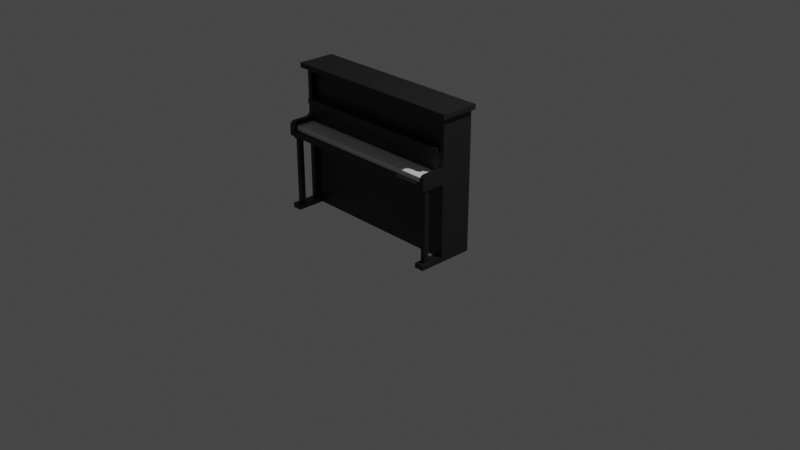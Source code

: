# Source: piano.blend  (saved by Blender 3.3.6; exported with 4.5.12 LTS)
import bpy
from mathutils import Matrix  # noqa: F401  (used for matrix-valued properties, if any)

bpy.ops.wm.read_factory_settings(use_empty=True)
scene = bpy.context.scene
scene.name = 'Scene'

# ---- collections
col_collection = bpy.data.collections.new('Collection'); scene.collection.children.link(col_collection)

# ---- materials (node trees are filled in below, after node groups)
mat_material = bpy.data.materials.new('Material')
mat_material.alpha_threshold = 0.0
mat_material.use_transparent_shadow = False
mat_material.roughness = 0.5
mat_material.line_color = (0.0, 0.0, 0.0, 1.0)
mat_piano = bpy.data.materials.new('Piano')
mat_piano.use_transparent_shadow = False

# ---- node groups
ng_auto_smooth = bpy.data.node_groups.new('Auto Smooth', 'GeometryNodeTree')
_s = ng_auto_smooth.interface.new_socket(name='Geometry', in_out='OUTPUT', socket_type='NodeSocketGeometry')
_s = ng_auto_smooth.interface.new_socket(name='Geometry', in_out='INPUT', socket_type='NodeSocketGeometry')
_s = ng_auto_smooth.interface.new_socket(name='Angle', in_out='INPUT', socket_type='NodeSocketFloat')
_s.subtype = 'ANGLE'
_s.min_value = 0.0
_s.max_value = 3.142
ng_auto_smooth.is_modifier = True
_N = ng_auto_smooth.nodes; _L = ng_auto_smooth.links
n0 = _N.new('NodeGroupOutput'); n0.name = 'Group Output'; n0.location = (480, -100)
n1 = _N.new('NodeGroupInput'); n1.name = 'Group Input'; n1.location = (-420, -300)
n2 = _N.new('NodeGroupInput'); n2.name = 'Group Input.001'; n2.location = (-60, -100)
n3 = _N.new('GeometryNodeSetShadeSmooth'); n3.name = 'Set Shade Smooth'; n3.location = (120, -100)
n3.domain = 'EDGE'
n4 = _N.new('GeometryNodeSetShadeSmooth'); n4.name = 'Set Shade Smooth.001'; n4.location = (300, -100)
n5 = _N.new('GeometryNodeInputMeshEdgeAngle'); n5.name = 'Edge Angle'; n5.location = (-420, -220)
n6 = _N.new('GeometryNodeInputEdgeSmooth'); n6.name = 'Is Edge Smooth'; n6.location = (-60, -160)
n7 = _N.new('GeometryNodeInputShadeSmooth'); n7.name = 'Is Face Smooth'; n7.location = (-240, -340)
n8 = _N.new('FunctionNodeBooleanMath'); n8.name = 'Boolean Math'; n8.location = (-60, -220)
n9 = _N.new('FunctionNodeCompare'); n9.name = 'Compare'; n9.location = (-240, -180)
n9.operation = 'LESS_EQUAL'
_L.new(n5.outputs[0], n9.inputs[0])
_L.new(n4.outputs[0], n0.inputs[0])
_L.new(n1.outputs[1], n9.inputs[1])
_L.new(n9.outputs[0], n8.inputs[0])
_L.new(n7.outputs[0], n8.inputs[1])
_L.new(n2.outputs[0], n3.inputs[0])
_L.new(n6.outputs[0], n3.inputs[1])
_L.new(n3.outputs[0], n4.inputs[0])
_L.new(n8.outputs[0], n3.inputs[2])
n0.is_active_output = True

# ---- material node trees
mat_material.use_nodes = True; mat_material.node_tree.nodes.clear()
_N = mat_material.node_tree.nodes; _L = mat_material.node_tree.links
n0 = _N.new('ShaderNodeOutputMaterial'); n0.name = 'Material Output'; n0.location = (300, 300)
n1 = _N.new('ShaderNodeBsdfPrincipled'); n1.name = 'Principled BSDF'; n1.location = (10, 300)
n1.distribution = 'GGX'
n1.subsurface_method = 'RANDOM_WALK_SKIN'
n1.inputs[0].default_value = (0.01, 0.01, 0.01, 1.0)
n1.inputs[3].default_value = 1.45
n1.inputs[27].default_value = (0.0, 0.0, 0.0, 1.0)
n1.inputs[28].default_value = 1.0
_L.new(n1.outputs[0], n0.inputs[0])
n0.is_active_output = True
mat_piano.use_nodes = True; mat_piano.node_tree.nodes.clear()
_N = mat_piano.node_tree.nodes; _L = mat_piano.node_tree.links
n0 = _N.new('ShaderNodeBsdfPrincipled'); n0.name = 'Principled BSDF'; n0.location = (10, 300)
n0.distribution = 'GGX'
n0.subsurface_method = 'RANDOM_WALK_SKIN'
n0.inputs[3].default_value = 1.45
n0.inputs[27].default_value = (0.0, 0.0, 0.0, 1.0)
n0.inputs[28].default_value = 1.0
n1 = _N.new('ShaderNodeOutputMaterial'); n1.name = 'Material Output'; n1.location = (300, 300)
_L.new(n0.outputs[0], n1.inputs[0])
n1.is_active_output = True

# ---- world
world_world = bpy.data.worlds.new('World'); scene.world = world_world
world_world.use_nodes = True; world_world.node_tree.nodes.clear()
_N = world_world.node_tree.nodes; _L = world_world.node_tree.links
n0 = _N.new('ShaderNodeOutputWorld'); n0.name = 'World Output'; n0.location = (300, 300)
n1 = _N.new('ShaderNodeBackground'); n1.name = 'Background'; n1.location = (10, 300)
n1.inputs[0].default_value = (0.05088, 0.05088, 0.05088, 1.0)
_L.new(n1.outputs[0], n0.inputs[0])
n0.is_active_output = True
world_world.color = (0.05088, 0.05088, 0.05088)
world_world.use_sun_shadow = False
world_world.sun_shadow_jitter_overblur = 0.0

# ---- cameras
cam_camera = bpy.data.cameras.new('Camera')
cam_camera.clip_end = 100.0
cam_camera.ortho_scale = 7.314

# ---- lights
light_light = bpy.data.lights.new('Light', 'POINT')
light_light.transmission_factor = 0.0
light_light.energy = 1000.0
light_light.shadow_soft_size = 0.1
light_light.shadow_maximum_resolution = 0.006
light_light.use_absolute_resolution = True

# ---- meshes
me_cylinder_001 = bpy.data.meshes.new('Cylinder.001')
me_cylinder_001.from_pydata([(0.9, -0.3, 0.9), (0.95, -0.3, 0.9), (0.9, -0.2962, 0.9191), (0.95, -0.2962, 0.9191), (0.9, -0.2854, 0.9354), (0.95, -0.2854, 0.9354), (0.9, -0.2691, 0.9462), (0.95, -0.2691, 0.9462), (0.9, -0.25, 0.95), (0.95, -0.25, 0.95), (0.9, -0.05, 1.0), (0.95, -0.05, 1.0), (0.9, -0.05381, 0.9809), (0.95, -0.05381, 0.9809), (0.9, -0.06464, 0.9646), (0.95, -0.06464, 0.9646), (0.9, -0.08087, 0.9538), (0.95, -0.08087, 0.9538), (0.95, -0.3, 0.8), (0.9, -0.3, 0.8), (0.9, -0.1, 0.95), (0.95, -0.1, 0.95), (0.9, -0.2962, 0.8), (0.95, -0.2962, 0.8), (0.9, -0.2854, 0.8), (0.95, -0.2854, 0.8), (0.9, -0.2691, 0.8), (0.95, -0.2691, 0.8), (0.9, -0.25, 0.8), (0.95, -0.25, 0.8), (0.9, -0.05, 0.8), (0.95, -0.05, 0.8), (0.9, -0.0538, 0.8), (0.95, -0.0538, 0.8), (0.9, -0.06464, 0.8), (0.95, -0.06464, 0.8), (0.9, -0.08086, 0.8), (0.95, -0.08086, 0.8), (0.9, -0.1, 0.8), (0.95, -0.1, 0.8), (0.9, 0.3, 1.0), (0.95, 0.3, 1.0), (0.9, 0.3, 0.8), (0.95, 0.3, 0.8), (0.9, -0.05, 1.45), (0.95, -0.05, 1.45), (0.9, 0.3, 1.45), (0.95, 0.3, 1.45), (0.9, -0.05, -5.96e-08), (0.95, -0.05, -5.96e-08), (0.9, 0.3, 1.609e-06), (0.95, 0.3, 1.609e-06), (0.9, -9.239e-07, 1.45), (0.9, 2.98e-08, 1.0), (0.9, 0.3, 1.5), (0.95, -0.05, 1.5), (0.9, -0.05, 1.5), (0.95, 0.3, 1.5), (1.0, 0.3, 1.45), (1.0, 0.3, 1.5), (1.0, -0.1, 1.45), (0.9, -0.1, 1.45), (0.9, -0.1, 1.5), (1.0, -0.1, 1.5), (0.9, 4.992e-06, 1.673e-07), (0.9, 1.162e-06, 0.8), (-0.9, -0.3, 0.9), (-0.95, -0.3, 0.9), (-0.9, -0.2962, 0.9191), (-0.95, -0.2962, 0.9191), (-0.9, -0.2854, 0.9354), (-0.95, -0.2854, 0.9354), (-0.9, -0.2691, 0.9462), (-0.95, -0.2691, 0.9462), (-0.9, -0.25, 0.95), (-0.95, -0.25, 0.95), (-0.9, -0.05, 1.0), (-0.95, -0.05, 1.0), (-0.9, -0.05381, 0.9809), (-0.95, -0.05381, 0.9809), (-0.9, -0.06464, 0.9646), (-0.95, -0.06464, 0.9646), (-0.9, -0.08087, 0.9538), (-0.95, -0.08087, 0.9538), (-0.95, -0.3, 0.8), (-0.9, -0.3, 0.8), (-0.9, -0.1, 0.95), (-0.95, -0.1, 0.95), (-0.9, -0.2962, 0.8), (-0.95, -0.2962, 0.8), (-0.9, -0.2854, 0.8), (-0.95, -0.2854, 0.8), (-0.9, -0.2691, 0.8), (-0.95, -0.2691, 0.8), (-0.9, -0.25, 0.8), (-0.95, -0.25, 0.8), (-0.9, -0.05, 0.8), (-0.95, -0.05, 0.8), (-0.9, -0.0538, 0.8), (-0.95, -0.0538, 0.8), (-0.9, -0.06464, 0.8), (-0.95, -0.06464, 0.8), (-0.9, -0.08086, 0.8), (-0.95, -0.08086, 0.8), (-0.9, -0.1, 0.8), (-0.95, -0.1, 0.8), (-0.9, 0.3, 1.0), (-0.95, 0.3, 1.0), (-0.9, 0.3, 0.8), (-0.95, 0.3, 0.8), (-0.9, -0.05, 1.45), (-0.95, -0.05, 1.45), (-0.9, 0.3, 1.45), (-0.95, 0.3, 1.45), (-0.9, -0.05, -5.96e-08), (-0.95, -0.05, -5.96e-08), (-0.9, 0.3, 1.609e-06), (-0.95, 0.3, 1.609e-06), (-0.9, -9.239e-07, 1.45), (-0.9, 2.98e-08, 1.0), (-0.9, 0.3, 1.5), (-0.95, -0.05, 1.5), (-0.9, -0.05, 1.5), (-0.95, 0.3, 1.5), (-1.0, 0.3, 1.45), (-1.0, 0.3, 1.5), (-1.0, -0.1, 1.45), (-0.9, -0.1, 1.45), (-0.9, -0.1, 1.5), (-1.0, -0.1, 1.5), (-0.9, 4.992e-06, 1.673e-07), (-0.9, 1.162e-06, 0.8)], [], [(0, 1, 3, 2), (2, 3, 5, 4), (4, 5, 7, 6), (6, 7, 9, 8), (10, 12, 13, 11), (12, 14, 15, 13), (14, 16, 17, 15), (16, 20, 21, 17), (8, 9, 21, 20), (19, 22, 23, 18), (22, 24, 25, 23), (24, 26, 27, 25), (26, 28, 29, 27), (30, 31, 33, 32), (32, 33, 35, 34), (34, 35, 37, 36), (36, 37, 39, 38), (28, 38, 39, 29), (13, 15, 35, 33), (7, 27, 29, 9), (4, 24, 22, 2), (9, 29, 39, 21), (3, 23, 25, 5), (16, 14, 34, 36), (20, 38, 28, 8), (15, 17, 37, 35), (20, 16, 36, 38), (6, 26, 24, 4), (0, 19, 18, 1), (11, 13, 33, 31), (17, 21, 39, 37), (5, 25, 27, 7), (2, 22, 19, 0), (1, 18, 23, 3), (14, 12, 32, 34), (8, 28, 26, 6), (40, 41, 43, 42), (47, 46, 54, 57), (11, 31, 43, 41), (42, 43, 51, 50), (10, 11, 45, 44), (11, 41, 47, 45), (41, 40, 46, 47), (122, 56, 54, 120), (31, 30, 48, 49), (43, 31, 49, 51), (57, 55, 63, 59), (62, 128, 127, 61), (56, 55, 57, 54), (112, 120, 54, 46), (108, 42, 50, 116), (112, 46, 40, 106), (12, 10, 30, 32), (55, 56, 62, 63), (60, 58, 59, 63), (45, 47, 58, 60), (47, 57, 59, 58), (61, 60, 63, 62), (122, 128, 62, 56), (61, 127, 110, 44), (44, 45, 60, 61), (119, 53, 52, 118), (10, 44, 52, 53), (110, 118, 52, 44), (130, 64, 65, 131), (131, 65, 53, 119), (30, 10, 53, 65), (48, 30, 65, 64), (66, 68, 69, 67), (68, 70, 71, 69), (70, 72, 73, 71), (72, 74, 75, 73), (76, 77, 79, 78), (78, 79, 81, 80), (80, 81, 83, 82), (82, 83, 87, 86), (74, 86, 87, 75), (85, 84, 89, 88), (88, 89, 91, 90), (90, 91, 93, 92), (92, 93, 95, 94), (96, 98, 99, 97), (98, 100, 101, 99), (100, 102, 103, 101), (102, 104, 105, 103), (94, 95, 105, 104), (79, 99, 101, 81), (73, 75, 95, 93), (70, 68, 88, 90), (75, 87, 105, 95), (69, 71, 91, 89), (82, 102, 100, 80), (86, 74, 94, 104), (81, 101, 103, 83), (86, 104, 102, 82), (72, 70, 90, 92), (66, 67, 84, 85), (77, 97, 99, 79), (83, 103, 105, 87), (71, 73, 93, 91), (68, 66, 85, 88), (67, 69, 89, 84), (80, 100, 98, 78), (74, 72, 92, 94), (106, 108, 109, 107), (113, 123, 120, 112), (77, 107, 109, 97), (108, 116, 117, 109), (76, 110, 111, 77), (77, 111, 113, 107), (107, 113, 112, 106), (97, 115, 114, 96), (109, 117, 115, 97), (123, 125, 129, 121), (122, 120, 123, 121), (78, 98, 96, 76), (121, 129, 128, 122), (126, 129, 125, 124), (111, 126, 124, 113), (113, 124, 125, 123), (127, 128, 129, 126), (110, 127, 126, 111), (76, 119, 118, 110), (96, 131, 119, 76), (114, 130, 131, 96), (106, 40, 42, 108)])
me_cylinder_001.polygons.foreach_set('use_smooth', [True] * 126)
_uv = me_cylinder_001.uv_layers.new(name='UVMap')
_uv.uv.foreach_set('vector', [0.575, 1.575, 0.6, 1.575, 0.6, 1.585, 0.575, 1.585, 0.575, 1.585, 0.6, 1.585, 0.6, 1.593, 0.575, 1.593, 0.55, 1.636, 0.525, 1.636, 0.525, 1.628, 0.55, 1.628, 0.55, 1.628, 0.525, 1.628, 0.525, 1.618, 0.55, 1.618, 1.549, 1.6, 1.549, 1.609, 1.524, 1.609, 1.524, 1.6, 1.549, 1.609, 1.549, 1.618, 1.524, 1.618, 1.524, 1.609, 0.55, 1.525, 0.55, 1.533, 0.525, 1.533, 0.525, 1.525, 0.55, 1.533, 0.55, 1.543, 0.525, 1.543, 0.525, 1.533, 0.55, 1.618, 0.525, 1.618, 0.525, 1.543, 0.55, 1.543, 0.625, 1.625, 0.625, 1.623, 0.65, 1.623, 0.65, 1.625, 0.625, 1.623, 0.625, 1.618, 0.65, 1.618, 0.65, 1.623, 0.625, 1.618, 0.625, 1.61, 0.65, 1.61, 0.65, 1.618, 0.625, 1.61, 0.625, 1.6, 0.65, 1.6, 0.65, 1.61, 0.625, 1.5, 0.65, 1.5, 0.65, 1.502, 0.625, 1.502, 0.625, 1.502, 0.65, 1.502, 0.65, 1.507, 0.625, 1.507, 0.625, 1.507, 0.65, 1.507, 0.65, 1.515, 0.625, 1.515, 0.625, 1.515, 0.65, 1.515, 0.65, 1.525, 0.625, 1.525, 0.625, 1.6, 0.625, 1.525, 0.65, 1.525, 0.65, 1.6, 0.8731, 1.39, 0.8677, 1.382, 0.8677, 1.3, 0.8731, 1.3, 0.7654, 1.373, 0.7654, 1.3, 0.775, 1.3, 0.775, 1.375, 0.2823, 1.257, 0.2823, 1.325, 0.2769, 1.325, 0.2769, 1.265, 0.775, 1.375, 0.775, 1.3, 0.85, 1.3, 0.85, 1.375, 0.7519, 1.36, 0.7519, 1.3, 0.7573, 1.3, 0.7573, 1.368, 0.3846, 1.248, 0.3927, 1.243, 0.3927, 1.325, 0.3846, 1.325, 0.375, 1.25, 0.375, 1.325, 0.3, 1.325, 0.3, 1.25, 0.8677, 1.382, 0.8596, 1.377, 0.8596, 1.3, 0.8677, 1.3, 0.375, 1.25, 0.3846, 1.248, 0.3846, 1.325, 0.375, 1.325, 0.2904, 1.252, 0.2904, 1.325, 0.2823, 1.325, 0.2823, 1.257, 0.575, 1.575, 0.575, 1.525, 0.6, 1.525, 0.6, 1.575, 0.875, 1.4, 0.8731, 1.39, 0.8731, 1.3, 0.875, 1.3, 0.8596, 1.377, 0.85, 1.375, 0.85, 1.3, 0.8596, 1.3, 0.7573, 1.368, 0.7573, 1.3, 0.7654, 1.3, 0.7654, 1.373, 0.2769, 1.265, 0.2769, 1.325, 0.275, 1.325, 0.275, 1.275, 0.75, 1.35, 0.75, 1.3, 0.7519, 1.3, 0.7519, 1.36, 0.3927, 1.243, 0.3981, 1.235, 0.3981, 1.325, 0.3927, 1.325, 0.3, 1.25, 0.3, 1.325, 0.2904, 1.325, 0.2904, 1.252, 0.25, 0.05, 0.25, 0.025, 0.35, 0.025, 0.35, 0.05, 0.025, 0.025, 0.025, 0.05, 0.0, 0.05, 0.0, 0.025, 0.875, 1.4, 0.875, 1.3, 1.05, 1.3, 1.05, 1.4, 0.35, 0.05, 0.35, 0.025, 0.75, 0.025, 0.75, 0.05, 1.549, 1.6, 1.524, 1.6, 1.524, 1.375, 1.549, 1.375, 0.875, 1.4, 1.05, 1.4, 1.05, 1.625, 0.875, 1.625, 0.25, 0.025, 0.25, 0.05, 0.025, 0.05, 0.025, 0.025, 1.699, 0.95, 1.699, 0.05, 1.874, 0.05, 1.874, 0.95, 1.499, 1.4, 1.474, 1.4, 1.474, 1.0, 1.499, 1.0, 1.05, 1.3, 0.875, 1.3, 0.875, 0.9, 1.05, 0.9, 1.874, 0.025, 1.699, 0.025, 1.674, 2.265e-07, 1.874, 0.0, 1.874, 0.95, 1.874, 0.05, 1.899, 0.05, 1.899, 0.95, 1.699, 0.05, 1.699, 0.025, 1.874, 0.025, 1.874, 0.05, 0.025, 0.95, 0.0, 0.95, 0.0, 0.05, 0.025, 0.05, 0.35, 0.95, 0.35, 0.05, 0.75, 0.05, 0.75, 0.95, 0.025, 0.95, 0.025, 0.05, 0.25, 0.05, 0.25, 0.95, 0.3981, 1.235, 0.4, 1.225, 0.4, 1.325, 0.3981, 1.325, 1.699, 0.025, 1.699, 0.05, 1.674, 0.05, 1.674, 2.265e-07, 1.499, 1.4, 1.499, 1.6, 1.474, 1.6, 1.474, 1.4, 1.649, 0.025, 1.474, 0.025, 1.474, 0.0, 1.674, 2.265e-07, 0.025, 0.025, 0.0, 0.025, 0.0, 0.0, 0.025, 0.0, 1.899, 0.95, 1.899, 1.0, 1.874, 1.0, 1.874, 0.95, 1.699, 0.95, 1.674, 0.95, 1.674, 0.05, 1.699, 0.05, 1.674, 0.05, 1.674, 0.95, 1.649, 0.95, 1.649, 0.05, 1.649, 0.05, 1.649, 0.025, 1.674, 2.265e-07, 1.674, 0.05, 0.9747, 0.0, 0.9747, 0.9, 0.75, 0.9, 0.75, 0.0, 0.4, 1.225, 0.4, 1.0, 0.425, 1.0, 0.425, 1.225, 1.649, 0.95, 1.624, 0.95, 1.624, 0.05, 1.649, 0.05, 1.474, 1.132e-07, 1.474, 0.9, 1.075, 0.9, 1.075, 0.0, 1.075, 0.0, 1.075, 0.9, 0.9747, 0.9, 0.9747, 0.0, 0.4, 1.325, 0.4, 1.225, 0.425, 1.225, 0.425, 1.325, 0.4, 1.725, 0.4, 1.325, 0.425, 1.325, 0.425, 1.725, 0.55, 1.543, 0.55, 1.533, 0.575, 1.533, 0.575, 1.543, 0.55, 1.533, 0.55, 1.525, 0.575, 1.525, 0.575, 1.533, 1.599, 1.611, 1.599, 1.603, 1.624, 1.603, 1.624, 1.611, 1.599, 1.603, 1.599, 1.593, 1.624, 1.593, 1.624, 1.603, 1.599, 1.368, 1.574, 1.368, 1.574, 1.358, 1.599, 1.358, 1.599, 1.358, 1.574, 1.358, 1.574, 1.35, 1.599, 1.35, 1.599, 1.5, 1.624, 1.5, 1.624, 1.508, 1.599, 1.508, 1.599, 1.508, 1.624, 1.508, 1.624, 1.518, 1.599, 1.518, 1.599, 1.593, 1.599, 1.518, 1.624, 1.518, 1.624, 1.593, 0.675, 1.625, 0.65, 1.625, 0.65, 1.623, 0.675, 1.623, 0.675, 1.623, 0.65, 1.623, 0.65, 1.618, 0.675, 1.618, 0.675, 1.618, 0.65, 1.618, 0.65, 1.61, 0.675, 1.61, 0.675, 1.61, 0.65, 1.61, 0.65, 1.6, 0.675, 1.6, 0.675, 1.5, 0.675, 1.502, 0.65, 1.502, 0.65, 1.5, 0.675, 1.502, 0.675, 1.507, 0.65, 1.507, 0.65, 1.502, 0.675, 1.507, 0.675, 1.515, 0.65, 1.515, 0.65, 1.507, 0.675, 1.515, 0.675, 1.525, 0.65, 1.525, 0.65, 1.515, 0.675, 1.6, 0.65, 1.6, 0.65, 1.525, 0.675, 1.525, 1.173, 1.135, 1.173, 1.225, 1.168, 1.225, 1.168, 1.143, 1.065, 1.152, 1.075, 1.15, 1.075, 1.225, 1.065, 1.225, 0.1323, 1.468, 0.1269, 1.46, 0.1269, 1.4, 0.1323, 1.4, 1.075, 1.15, 1.15, 1.15, 1.15, 1.225, 1.075, 1.225, 1.052, 1.165, 1.057, 1.157, 1.057, 1.225, 1.052, 1.225, 0.2346, 1.477, 0.2346, 1.4, 0.2427, 1.4, 0.2427, 1.482, 0.225, 1.475, 0.15, 1.475, 0.15, 1.4, 0.225, 1.4, 1.168, 1.143, 1.168, 1.225, 1.16, 1.225, 1.16, 1.148, 0.225, 1.475, 0.225, 1.4, 0.2346, 1.4, 0.2346, 1.477, 0.1404, 1.473, 0.1323, 1.468, 0.1323, 1.4, 0.1404, 1.4, 0.55, 1.543, 0.575, 1.543, 0.575, 1.593, 0.55, 1.593, 1.175, 1.125, 1.175, 1.225, 1.173, 1.225, 1.173, 1.135, 1.16, 1.148, 1.16, 1.225, 1.15, 1.225, 1.15, 1.15, 1.057, 1.157, 1.065, 1.152, 1.065, 1.225, 1.057, 1.225, 0.1269, 1.46, 0.125, 1.45, 0.125, 1.4, 0.1269, 1.4, 1.05, 1.175, 1.052, 1.165, 1.052, 1.225, 1.05, 1.225, 0.2427, 1.482, 0.2427, 1.4, 0.2481, 1.4, 0.2481, 1.49, 0.15, 1.475, 0.1404, 1.473, 0.1404, 1.4, 0.15, 1.4, 0.25, 0.95, 0.35, 0.95, 0.35, 0.975, 0.25, 0.975, 0.025, 0.975, 0.0, 0.975, 0.0, 0.95, 0.025, 0.95, 1.175, 1.125, 1.35, 1.125, 1.35, 1.225, 1.175, 1.225, 0.35, 0.95, 0.75, 0.95, 0.75, 0.975, 0.35, 0.975, 1.599, 1.368, 1.599, 1.593, 1.574, 1.593, 1.574, 1.368, 1.175, 1.125, 1.175, 0.9, 1.35, 0.9, 1.35, 1.125, 0.25, 0.975, 0.025, 0.975, 0.025, 0.95, 0.25, 0.95, 1.499, 1.4, 1.499, 1.0, 1.524, 1.0, 1.524, 1.4, 1.35, 1.225, 1.35, 1.625, 1.175, 1.625, 1.175, 1.225, 1.874, 0.975, 1.874, 1.0, 1.674, 1.0, 1.699, 0.975, 1.699, 0.95, 1.874, 0.95, 1.874, 0.975, 1.699, 0.975, 0.2481, 1.49, 0.2481, 1.4, 0.25, 1.4, 0.25, 1.5, 1.699, 0.975, 1.674, 1.0, 1.674, 0.95, 1.699, 0.95, 1.549, 1.375, 1.574, 1.375, 1.574, 1.575, 1.549, 1.575, 1.649, 0.975, 1.674, 1.0, 1.474, 1.0, 1.474, 0.975, 0.025, 0.975, 0.025, 1.0, 0.0, 1.0, 0.0, 0.975, 1.899, 0.05, 1.874, 0.05, 1.874, 0.0, 1.899, 0.0, 1.649, 0.95, 1.674, 0.95, 1.674, 1.0, 1.649, 0.975, 0.25, 1.5, 0.275, 1.5, 0.275, 1.725, 0.25, 1.725, 0.25, 1.4, 0.275, 1.4, 0.275, 1.5, 0.25, 1.5, 0.25, 1.0, 0.275, 1.0, 0.275, 1.4, 0.25, 1.4, 0.25, 0.95, 0.25, 0.05, 0.35, 0.05, 0.35, 0.95])
me_cylinder_001.materials.append(mat_material)
me_cylinder_001.update()
me_cube_005 = bpy.data.meshes.new('Cube.005')
me_cube_005.from_pydata([(-0.9, 2.98e-08, -0.1), (-0.9, 2.98e-08, 2.98e-08), (0.9, 2.98e-08, -0.1), (0.9, 2.98e-08, 2.98e-08), (-0.9, -0.25, -0.1), (0.9, -0.25, -0.1), (-0.9, -0.25, -0.05), (0.9, -0.25, -0.05), (-0.9, -0.2, 1.676e-08), (0.9, -0.2, 1.676e-08), (0.9, -0.2, -0.05), (-0.9, -0.2, -0.05)], [], [(11, 6, 7, 10), (0, 2, 5, 4), (5, 7, 6, 4), (1, 8, 9, 3), (8, 11, 10, 9)])
me_cube_005.polygons.foreach_set('material_index', [1, 1, 1, 0, 0])
_uv = me_cube_005.uv_layers.new(name='UVMap')
_uv.uv.foreach_set('vector', [5.776e-05, 0.8475, 5.776e-05, 0.8021, 0.9999, 0.8021, 0.9999, 0.8475, 5.776e-05, 0.6667, 0.9999, 0.6667, 0.9999, 0.7743, 5.776e-05, 0.7743, 0.9999, 0.7743, 0.9999, 0.8021, 5.776e-05, 0.8021, 5.776e-05, 0.7743, 5.776e-05, 1.0, 5.776e-05, 0.865, 0.9999, 0.865, 0.9999, 1.0, 5.776e-05, 0.865, 5.776e-05, 0.8475, 0.9999, 0.8475, 0.9999, 0.865])
me_cube_005.materials.append(mat_piano)
me_cube_005.materials.append(mat_material)
me_cube_005.update()
me_cube_006 = bpy.data.meshes.new('Cube.006')
me_cube_006.from_pydata([(-0.9, 1.47e-08, 0.2), (0.9, 1.47e-08, 0.2), (-0.9, 0.05, 3.358e-08), (-0.9, 2.98e-08, -2.98e-08), (0.9, 0.05, 3.358e-08), (0.9, 2.98e-08, -2.98e-08), (-0.9, -0.05, 0.2), (0.9, -0.05, 0.2), (0.9, 0.05, 0.25), (-0.9, 0.05, 0.25), (-0.9, -0.05, 0.25), (0.9, -0.05, 0.25)], [], [(4, 5, 1, 8), (7, 1, 0, 6), (0, 9, 10, 6), (8, 9, 2, 4), (7, 6, 10, 11), (11, 10, 9, 8), (7, 11, 8, 1), (0, 1, 5, 3), (9, 0, 3, 2)])
_uv = me_cube_006.uv_layers.new(name='UVMap')
_uv.uv.foreach_set('vector', [0.675, 1.375, 0.7, 1.375, 0.7, 1.475, 0.675, 1.5, 0.5, 1.9, 0.475, 1.9, 0.475, 1.0, 0.5, 1.0, 0.65, 1.475, 0.675, 1.5, 0.625, 1.5, 0.625, 1.475, 0.125, 1.0, 0.125, 1.9, 0.0, 1.9, 3.934e-08, 1.0, 0.5, 1.9, 0.5, 1.0, 0.525, 1.0, 0.525, 1.9, 0.475, 1.0, 0.475, 1.9, 0.425, 1.9, 0.425, 1.0, 0.725, 1.475, 0.725, 1.5, 0.675, 1.5, 0.7, 1.475, 1.45, 0.9, 1.45, 1.8, 1.35, 1.8, 1.35, 0.9, 0.675, 1.5, 0.65, 1.475, 0.65, 1.375, 0.675, 1.375])
me_cube_006.materials.append(mat_material)
me_cube_006.update()
me_cube_007 = bpy.data.meshes.new('Cube.007')
me_cube_007.from_pydata([(0.85, -0.1, 0.0), (0.85, -0.1, 0.05), (0.85, 0.15, 0.0), (0.85, 0.15, 0.05), (0.95, -0.1, 0.0), (0.95, -0.1, 0.05), (0.95, 0.15, 0.0), (0.95, 0.15, 0.05), (0.875, -0.05, 0.05), (0.875, 7.451e-09, 0.05), (0.925, 7.451e-09, 0.05), (0.925, -0.05, 0.05), (0.875, -0.05, 0.75), (0.875, 7.451e-09, 0.75), (0.925, 7.451e-09, 0.75), (0.925, -0.05, 0.75), (0.875, -0.075, 0.775), (0.925, -0.075, 0.775), (0.875, 0.025, 0.775), (0.925, 0.025, 0.775), (0.875, -0.075, 0.8), (0.925, -0.075, 0.8), (0.875, 0.025, 0.8), (0.925, 0.025, 0.8), (0.9, 0.15, 0.05), (0.9, 7.451e-09, 0.05), (0.85, 0.2, 0.0), (0.85, 0.2, 0.05), (0.9, 0.2, 0.05), (-0.85, -0.1, 0.0), (-0.85, -0.1, 0.05), (-0.85, 0.15, 0.0), (-0.85, 0.15, 0.05), (-0.95, -0.1, 0.0), (-0.95, -0.1, 0.05), (-0.95, 0.15, 0.0), (-0.95, 0.15, 0.05), (-0.875, -0.05, 0.05), (-0.875, 7.451e-09, 0.05), (-0.925, 7.451e-09, 0.05), (-0.925, -0.05, 0.05), (-0.875, -0.05, 0.75), (-0.875, 7.451e-09, 0.75), (-0.925, 7.451e-09, 0.75), (-0.925, -0.05, 0.75), (-0.875, -0.075, 0.775), (-0.925, -0.075, 0.775), (-0.875, 0.025, 0.775), (-0.925, 0.025, 0.775), (-0.875, -0.075, 0.8), (-0.925, -0.075, 0.8), (-0.875, 0.025, 0.8), (-0.925, 0.025, 0.8), (-0.9, 0.15, 0.05), (-0.9, 7.451e-09, 0.05), (-0.85, 0.2, 0.0), (-0.85, 0.2, 0.05), (-0.9, 0.2, 0.05)], [], [(0, 1, 3, 2), (3, 1, 8, 9), (6, 7, 5, 4), (4, 5, 1, 0), (8, 11, 15, 12), (5, 7, 10, 11), (1, 5, 11, 8), (24, 3, 9, 25), (14, 13, 12, 15), (10, 25, 9, 13, 14), (9, 8, 12, 13), (11, 10, 14, 15), (15, 12, 16, 17), (14, 13, 18, 19), (19, 18, 22, 23), (17, 16, 20, 21), (12, 16, 18, 13), (22, 18, 16, 20), (14, 19, 17, 15), (19, 23, 21, 17), (7, 24, 25, 10), (3, 24, 28, 27), (2, 3, 27, 26), (29, 31, 32, 30), (32, 38, 37, 30), (35, 33, 34, 36), (33, 29, 30, 34), (37, 41, 44, 40), (34, 40, 39, 36), (30, 37, 40, 34), (53, 54, 38, 32), (43, 44, 41, 42), (39, 43, 42, 38, 54), (38, 42, 41, 37), (40, 44, 43, 39), (44, 46, 45, 41), (43, 48, 47, 42), (48, 52, 51, 47), (46, 50, 49, 45), (41, 42, 47, 45), (51, 49, 45, 47), (43, 44, 46, 48), (48, 46, 50, 52), (36, 39, 54, 53), (32, 56, 57, 53), (31, 55, 56, 32)])
_uv = me_cube_007.uv_layers.new(name='UVMap')
_uv.uv.foreach_set('vector', [1.524, 1.55, 1.499, 1.55, 1.499, 1.425, 1.524, 1.425, 0.625, 1.4, 0.625, 1.525, 0.6125, 1.5, 0.6125, 1.475, 0.7, 1.625, 0.675, 1.625, 0.675, 1.5, 0.7, 1.5, 0.625, 1.575, 0.6, 1.575, 0.6, 1.525, 0.625, 1.525, 1.574, 1.0, 1.599, 1.0, 1.599, 1.35, 1.574, 1.35, 0.575, 1.525, 0.575, 1.4, 0.5875, 1.475, 0.5875, 1.5, 0.625, 1.525, 0.575, 1.525, 0.5875, 1.5, 0.6125, 1.5, 0.6, 1.4, 0.625, 1.4, 0.6125, 1.475, 0.6, 1.475, 0.6, 1.575, 0.625, 1.575, 0.625, 1.6, 0.6, 1.6, 1.549, 1.0, 1.562, 1.0, 1.574, 1.0, 1.574, 1.35, 1.549, 1.35, 0.6375, 1.0, 0.6625, 1.0, 0.6625, 1.35, 0.6375, 1.35, 0.5875, 1.0, 0.6125, 1.0, 0.6125, 1.35, 0.5875, 1.35, 0.6, 1.6, 0.625, 1.6, 0.625, 1.612, 0.6, 1.612, 1.549, 1.35, 1.574, 1.35, 1.574, 1.362, 1.549, 1.362, 1.549, 1.362, 1.574, 1.362, 1.574, 1.375, 1.549, 1.375, 0.7375, 1.025, 0.7375, 1.05, 0.725, 1.05, 0.725, 1.025, 0.6625, 1.35, 0.675, 1.362, 0.625, 1.362, 0.6375, 1.35, 0.625, 1.375, 0.625, 1.362, 0.675, 1.362, 0.675, 1.375, 0.6125, 1.35, 0.625, 1.362, 0.575, 1.362, 0.5875, 1.35, 0.625, 1.362, 0.625, 1.375, 0.575, 1.375, 0.575, 1.362, 0.575, 1.4, 0.6, 1.4, 0.6, 1.475, 0.5875, 1.475, 0.625, 1.4, 0.6, 1.4, 0.6, 1.375, 0.625, 1.375, 1.524, 1.425, 1.499, 1.425, 1.499, 1.4, 1.524, 1.4, 1.624, 1.35, 1.624, 1.475, 1.599, 1.475, 1.599, 1.35, 0.525, 1.4, 0.5375, 1.475, 0.5375, 1.5, 0.525, 1.525, 0.725, 1.5, 0.725, 1.625, 0.7, 1.625, 0.7, 1.5, 1.524, 1.55, 1.524, 1.6, 1.499, 1.6, 1.499, 1.55, 1.624, 1.0, 1.624, 1.35, 1.599, 1.35, 1.599, 1.0, 0.575, 1.525, 0.5625, 1.5, 0.5625, 1.475, 0.575, 1.4, 0.525, 1.525, 0.5375, 1.5, 0.5625, 1.5, 0.575, 1.525, 0.55, 1.4, 0.55, 1.475, 0.5375, 1.475, 0.525, 1.4, 1.574, 1.575, 1.574, 1.6, 1.549, 1.6, 1.549, 1.575, 1.549, 1.0, 1.549, 1.35, 1.524, 1.35, 1.524, 1.0, 1.537, 1.0, 0.5625, 1.0, 0.5625, 1.35, 0.5375, 1.35, 0.5375, 1.0, 0.7125, 1.0, 0.7125, 1.35, 0.6875, 1.35, 0.6875, 1.0, 1.574, 1.6, 1.574, 1.612, 1.549, 1.612, 1.549, 1.6, 1.549, 1.35, 1.549, 1.362, 1.524, 1.362, 1.524, 1.35, 1.549, 1.362, 1.549, 1.375, 1.524, 1.375, 1.524, 1.362, 0.7375, 1.025, 0.725, 1.025, 0.725, 1.0, 0.7375, 1.0, 0.5375, 1.35, 0.5625, 1.35, 0.575, 1.362, 0.525, 1.362, 0.575, 1.375, 0.525, 1.375, 0.525, 1.362, 0.575, 1.362, 0.6875, 1.35, 0.7125, 1.35, 0.725, 1.362, 0.675, 1.362, 0.675, 1.362, 0.725, 1.362, 0.725, 1.375, 0.675, 1.375, 0.575, 1.4, 0.5625, 1.475, 0.55, 1.475, 0.55, 1.4, 0.525, 1.4, 0.525, 1.375, 0.55, 1.375, 0.55, 1.4, 1.624, 1.475, 1.624, 1.5, 1.599, 1.5, 1.599, 1.475])
me_cube_007.materials.append(mat_material)
me_cube_007.update()

# ---- objects
ob_light = bpy.data.objects.new('Light', light_light)
ob_camera = bpy.data.objects.new('Camera', cam_camera)
ob_piano = bpy.data.objects.new('Piano', me_cylinder_001)
ob_keyboard = bpy.data.objects.new('Keyboard', me_cube_005)
ob_cap = bpy.data.objects.new('Cap', me_cube_006)
ob_leg = bpy.data.objects.new('Leg', me_cube_007)

# ---- transforms, parenting, visibility, modifiers, constraints
ob_light.location = (4.076, 1.005, 5.904)
ob_light.rotation_euler = (0.6503, 0.05522, 1.866)
ob_light.lock_rotations_4d = False
ob_light.empty_display_type = 'ARROWS'
ob_light.color = (0.0, 0.0, 0.0, 0.0)
ob_light.lineart.crease_threshold = 0.0
ob_camera.location = (7.359, -6.926, 4.958)
ob_camera.rotation_euler = (1.109, 0.0, 0.8149)
ob_camera.lock_rotations_4d = False
ob_camera.empty_display_type = 'ARROWS'
ob_camera.color = (0.0, 0.0, 0.0, 0.0)
ob_camera.display_type = 'WIRE'
ob_camera.lineart.crease_threshold = 0.0
ob_piano.location = (0.0, -0.3, 0.0)
_m = ob_piano.modifiers.new('Auto Smooth', 'NODES')
_m.node_group = ng_auto_smooth
_gi = [s.identifier for s in ng_auto_smooth.interface.items_tree if s.item_type == 'SOCKET' and s.in_out == 'INPUT']
_m[_gi[1]] = 0.5236  # Angle
ob_keyboard.parent = ob_piano
ob_keyboard.matrix_parent_inverse = Matrix(((1.0, -0.0, -0.0, -0.0), (-0.0, 1.0, 0.0, 0.3), (-0.0, -0.0, 1.0, -0.0), (-0.0, 0.0, -0.0, 1.0)))
ob_keyboard.location = (0.0, -0.35, 0.9)
ob_cap.parent = ob_piano
ob_cap.matrix_parent_inverse = Matrix(((1.0, -0.0, -0.0, -0.0), (-0.0, 1.0, 0.0, 0.3), (-0.0, -0.0, 1.0, -0.0), (-0.0, 0.0, -0.0, 1.0)))
ob_cap.location = (0.0, -0.35, 0.9)
ob_leg.parent = ob_piano
ob_leg.matrix_parent_inverse = Matrix(((1.0, -0.0, -0.0, -0.0), (-0.0, 1.0, 0.0, 0.3), (-0.0, -0.0, 1.0, -0.0), (-0.0, 0.0, -0.0, 1.0)))
ob_leg.location = (0.0, -0.5, 0.0)

# ---- collection membership
col_collection.objects.link(ob_light)
col_collection.objects.link(ob_camera)
col_collection.objects.link(ob_piano)
col_collection.objects.link(ob_keyboard)
col_collection.objects.link(ob_cap)
col_collection.objects.link(ob_leg)

# ---- scene / render settings (as saved in the file)
scene.camera = ob_camera
scene.frame_start = 1; scene.frame_end = 250; scene.frame_set(2)
scene.render.engine = 'BLENDER_EEVEE_NEXT'
scene.cycles.sampling_pattern = 'TABULATED_SOBOL'
scene.cycles.use_light_tree = False
scene.view_settings.view_transform = 'Filmic'
bpy.context.view_layer.update()
